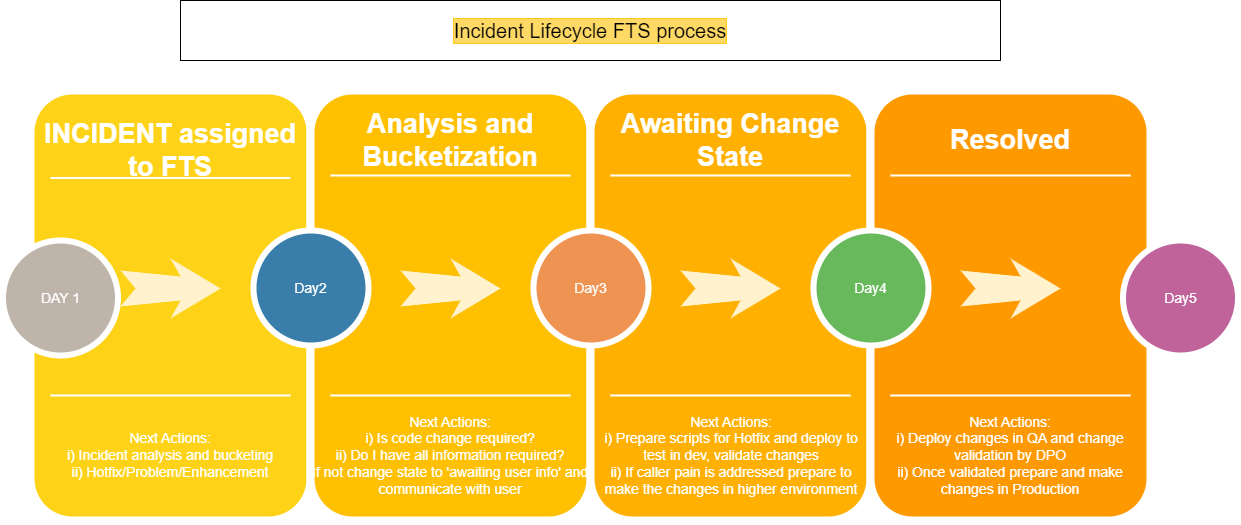

The diagram above was exported from draw.io. Its source (the exported page's mxGraphModel, read from the mxfile embedded in the PNG):
<mxGraphModel dx="1442" dy="892" grid="1" gridSize="10" guides="1" tooltips="1" connect="1" arrows="1" fold="1" page="1" pageScale="1.5" pageWidth="1169" pageHeight="826" background="#ffffff" math="0" shadow="0">
  <root>
    <mxCell id="0" />
    <mxCell id="1" parent="0" />
    <mxCell id="dpcN01Vbr8VnxTsYbgTL-1" value="Incident Lifecycle FTS process" style="whiteSpace=wrap;html=1;fontSize=20;labelBorderColor=#FFC917;labelBackgroundColor=#FFD966;" vertex="1" parent="1">
      <mxGeometry x="450" y="80" width="820" height="60" as="geometry" />
    </mxCell>
    <mxCell id="dpcN01Vbr8VnxTsYbgTL-7" value="" style="whiteSpace=wrap;html=1;rounded=1;shadow=0;strokeWidth=8;fontSize=20;align=center;fillColor=#FED217;strokeColor=#FFFFFF;" vertex="1" parent="1">
      <mxGeometry x="300" y="170" width="280" height="430" as="geometry" />
    </mxCell>
    <mxCell id="dpcN01Vbr8VnxTsYbgTL-8" value="Next Actions:&lt;br&gt;i) Incident analysis and bucketing&lt;br&gt;ii) Hotfix/Problem/Enhancement" style="text;html=1;strokeColor=none;fillColor=none;align=center;verticalAlign=middle;whiteSpace=wrap;rounded=0;shadow=0;fontSize=14;fontColor=#FFFFFF;" vertex="1" parent="1">
      <mxGeometry x="300" y="490" width="280" height="90" as="geometry" />
    </mxCell>
    <object label="" id="dpcN01Vbr8VnxTsYbgTL-9">
      <mxCell style="line;strokeWidth=2;html=1;rounded=0;shadow=0;fontSize=27;align=center;fillColor=none;strokeColor=#FFFFFF;" vertex="1" parent="1">
        <mxGeometry x="320" y="255" width="240" height="5" as="geometry" />
      </mxCell>
    </object>
    <mxCell id="dpcN01Vbr8VnxTsYbgTL-10" value="" style="line;strokeWidth=2;html=1;rounded=0;shadow=0;fontSize=27;align=center;fillColor=none;strokeColor=#FFFFFF;" vertex="1" parent="1">
      <mxGeometry x="320" y="470" width="240" height="10" as="geometry" />
    </mxCell>
    <mxCell id="dpcN01Vbr8VnxTsYbgTL-11" value="DAY 1" style="ellipse;whiteSpace=wrap;html=1;rounded=0;shadow=0;strokeWidth=6;fontSize=14;align=center;fillColor=#BFB4A9;strokeColor=#FFFFFF;fontColor=#FFFFFF;" vertex="1" parent="1">
      <mxGeometry x="272.5" y="320" width="115" height="115" as="geometry" />
    </mxCell>
    <mxCell id="dpcN01Vbr8VnxTsYbgTL-12" value="" style="html=1;shadow=0;dashed=0;align=center;verticalAlign=middle;shape=mxgraph.arrows2.stylisedArrow;dy=0.6;dx=40;notch=15;feather=0.4;rounded=0;strokeWidth=1;fontSize=27;strokeColor=none;fillColor=#fff2cc;" vertex="1" parent="1">
      <mxGeometry x="390" y="338" width="100" height="60" as="geometry" />
    </mxCell>
    <mxCell id="dpcN01Vbr8VnxTsYbgTL-13" value="" style="whiteSpace=wrap;html=1;rounded=1;shadow=0;strokeWidth=8;fontSize=20;align=center;fillColor=#FFC001;strokeColor=#FFFFFF;" vertex="1" parent="1">
      <mxGeometry x="580" y="170" width="280" height="430" as="geometry" />
    </mxCell>
    <mxCell id="dpcN01Vbr8VnxTsYbgTL-14" value="Analysis and Bucketization" style="text;html=1;strokeColor=none;fillColor=none;align=center;verticalAlign=middle;whiteSpace=wrap;rounded=0;shadow=0;fontSize=27;fontColor=#FFFFFF;fontStyle=1" vertex="1" parent="1">
      <mxGeometry x="580" y="190" width="280" height="60" as="geometry" />
    </mxCell>
    <mxCell id="dpcN01Vbr8VnxTsYbgTL-15" value="" style="line;strokeWidth=2;html=1;rounded=0;shadow=0;fontSize=27;align=center;fillColor=none;strokeColor=#FFFFFF;" vertex="1" parent="1">
      <mxGeometry x="600" y="250" width="240" height="10" as="geometry" />
    </mxCell>
    <mxCell id="dpcN01Vbr8VnxTsYbgTL-16" value="" style="line;strokeWidth=2;html=1;rounded=0;shadow=0;fontSize=27;align=center;fillColor=none;strokeColor=#FFFFFF;" vertex="1" parent="1">
      <mxGeometry x="600" y="470" width="240" height="10" as="geometry" />
    </mxCell>
    <mxCell id="dpcN01Vbr8VnxTsYbgTL-17" value="Day2" style="ellipse;whiteSpace=wrap;html=1;rounded=0;shadow=0;strokeWidth=6;fontSize=14;align=center;fillColor=#397DAA;strokeColor=#FFFFFF;fontColor=#FFFFFF;" vertex="1" parent="1">
      <mxGeometry x="523" y="310" width="115" height="115" as="geometry" />
    </mxCell>
    <mxCell id="dpcN01Vbr8VnxTsYbgTL-18" value="" style="html=1;shadow=0;dashed=0;align=center;verticalAlign=middle;shape=mxgraph.arrows2.stylisedArrow;dy=0.6;dx=40;notch=15;feather=0.4;rounded=0;strokeWidth=1;fontSize=27;strokeColor=none;fillColor=#fff2cc;" vertex="1" parent="1">
      <mxGeometry x="670" y="338" width="100" height="60" as="geometry" />
    </mxCell>
    <mxCell id="dpcN01Vbr8VnxTsYbgTL-19" value="" style="whiteSpace=wrap;html=1;rounded=1;shadow=0;strokeWidth=8;fontSize=20;align=center;fillColor=#FFB001;strokeColor=#FFFFFF;" vertex="1" parent="1">
      <mxGeometry x="860" y="170" width="280" height="430" as="geometry" />
    </mxCell>
    <mxCell id="dpcN01Vbr8VnxTsYbgTL-20" value="Awaiting Change State" style="text;html=1;strokeColor=none;fillColor=none;align=center;verticalAlign=middle;whiteSpace=wrap;rounded=0;shadow=0;fontSize=27;fontColor=#FFFFFF;fontStyle=1" vertex="1" parent="1">
      <mxGeometry x="860" y="190" width="280" height="60" as="geometry" />
    </mxCell>
    <mxCell id="dpcN01Vbr8VnxTsYbgTL-21" value="" style="line;strokeWidth=2;html=1;rounded=0;shadow=0;fontSize=27;align=center;fillColor=none;strokeColor=#FFFFFF;" vertex="1" parent="1">
      <mxGeometry x="880" y="250" width="240" height="10" as="geometry" />
    </mxCell>
    <mxCell id="dpcN01Vbr8VnxTsYbgTL-22" value="" style="line;strokeWidth=2;html=1;rounded=0;shadow=0;fontSize=27;align=center;fillColor=none;strokeColor=#FFFFFF;" vertex="1" parent="1">
      <mxGeometry x="880" y="470" width="240" height="10" as="geometry" />
    </mxCell>
    <mxCell id="dpcN01Vbr8VnxTsYbgTL-23" value="Day3" style="ellipse;whiteSpace=wrap;html=1;rounded=0;shadow=0;strokeWidth=6;fontSize=14;align=center;fillColor=#EF9353;strokeColor=#FFFFFF;fontColor=#FFFFFF;" vertex="1" parent="1">
      <mxGeometry x="803" y="310" width="115" height="115" as="geometry" />
    </mxCell>
    <mxCell id="dpcN01Vbr8VnxTsYbgTL-24" value="" style="html=1;shadow=0;dashed=0;align=center;verticalAlign=middle;shape=mxgraph.arrows2.stylisedArrow;dy=0.6;dx=40;notch=15;feather=0.4;rounded=0;strokeWidth=1;fontSize=27;strokeColor=none;fillColor=#fff2cc;" vertex="1" parent="1">
      <mxGeometry x="950" y="338" width="100" height="60" as="geometry" />
    </mxCell>
    <mxCell id="dpcN01Vbr8VnxTsYbgTL-25" value="" style="whiteSpace=wrap;html=1;rounded=1;shadow=0;strokeWidth=8;fontSize=20;align=center;fillColor=#FE9900;strokeColor=#FFFFFF;" vertex="1" parent="1">
      <mxGeometry x="1140" y="170" width="280" height="430" as="geometry" />
    </mxCell>
    <mxCell id="dpcN01Vbr8VnxTsYbgTL-26" value="Resolved" style="text;html=1;strokeColor=none;fillColor=none;align=center;verticalAlign=middle;whiteSpace=wrap;rounded=0;shadow=0;fontSize=27;fontColor=#FFFFFF;fontStyle=1" vertex="1" parent="1">
      <mxGeometry x="1140" y="190" width="280" height="60" as="geometry" />
    </mxCell>
    <mxCell id="dpcN01Vbr8VnxTsYbgTL-27" value="" style="line;strokeWidth=2;html=1;rounded=0;shadow=0;fontSize=27;align=center;fillColor=none;strokeColor=#FFFFFF;" vertex="1" parent="1">
      <mxGeometry x="1160" y="250" width="240" height="10" as="geometry" />
    </mxCell>
    <mxCell id="dpcN01Vbr8VnxTsYbgTL-28" value="" style="line;strokeWidth=2;html=1;rounded=0;shadow=0;fontSize=27;align=center;fillColor=none;strokeColor=#FFFFFF;" vertex="1" parent="1">
      <mxGeometry x="1160" y="470" width="240" height="10" as="geometry" />
    </mxCell>
    <mxCell id="dpcN01Vbr8VnxTsYbgTL-29" value="Day4" style="ellipse;whiteSpace=wrap;html=1;rounded=0;shadow=0;strokeWidth=6;fontSize=14;align=center;fillColor=#68B85C;strokeColor=#FFFFFF;fontColor=#FFFFFF;" vertex="1" parent="1">
      <mxGeometry x="1083" y="310" width="115" height="115" as="geometry" />
    </mxCell>
    <mxCell id="dpcN01Vbr8VnxTsYbgTL-30" value="" style="html=1;shadow=0;dashed=0;align=center;verticalAlign=middle;shape=mxgraph.arrows2.stylisedArrow;dy=0.6;dx=40;notch=15;feather=0.4;rounded=0;strokeWidth=1;fontSize=27;strokeColor=none;fillColor=#fff2cc;" vertex="1" parent="1">
      <mxGeometry x="1230" y="338" width="100" height="60" as="geometry" />
    </mxCell>
    <mxCell id="dpcN01Vbr8VnxTsYbgTL-31" value="Day5" style="ellipse;whiteSpace=wrap;html=1;rounded=0;shadow=0;strokeWidth=6;fontSize=14;align=center;fillColor=#BF639A;strokeColor=#FFFFFF;fontColor=#FFFFFF;" vertex="1" parent="1">
      <mxGeometry x="1392.5" y="320" width="115" height="115" as="geometry" />
    </mxCell>
    <mxCell id="dpcN01Vbr8VnxTsYbgTL-32" value="INCIDENT assigned to FTS" style="text;html=1;strokeColor=none;fillColor=none;align=center;verticalAlign=middle;whiteSpace=wrap;rounded=0;shadow=0;fontSize=27;fontColor=#FFFFFF;fontStyle=1" vertex="1" parent="1">
      <mxGeometry x="300" y="200" width="280" height="60" as="geometry" />
    </mxCell>
    <mxCell id="dpcN01Vbr8VnxTsYbgTL-33" value="Next Actions:&lt;br&gt;i) Is code change required?&lt;br&gt;ii) Do I have all information required?&lt;br&gt;If not change state to 'awaiting user info' and communicate with user" style="text;html=1;strokeColor=none;fillColor=none;align=center;verticalAlign=middle;whiteSpace=wrap;rounded=0;shadow=0;fontSize=14;fontColor=#FFFFFF;" vertex="1" parent="1">
      <mxGeometry x="580" y="490" width="280" height="90" as="geometry" />
    </mxCell>
    <mxCell id="dpcN01Vbr8VnxTsYbgTL-34" value="Next Actions:&lt;br&gt;i) Prepare scripts for Hotfix and deploy to test in dev, validate changes&lt;br&gt;ii) If caller pain is addressed prepare to make the changes in higher environment" style="text;html=1;strokeColor=none;fillColor=none;align=center;verticalAlign=middle;whiteSpace=wrap;rounded=0;shadow=0;fontSize=14;fontColor=#FFFFFF;" vertex="1" parent="1">
      <mxGeometry x="861" y="490" width="280" height="90" as="geometry" />
    </mxCell>
    <mxCell id="dpcN01Vbr8VnxTsYbgTL-35" value="Next Actions:&lt;br&gt;i) Deploy changes in QA and change validation by DPO&lt;br&gt;ii) Once validated prepare and make changes in Production" style="text;html=1;strokeColor=none;fillColor=none;align=center;verticalAlign=middle;whiteSpace=wrap;rounded=0;shadow=0;fontSize=14;fontColor=#FFFFFF;" vertex="1" parent="1">
      <mxGeometry x="1140" y="490" width="280" height="90" as="geometry" />
    </mxCell>
  </root>
</mxGraphModel>